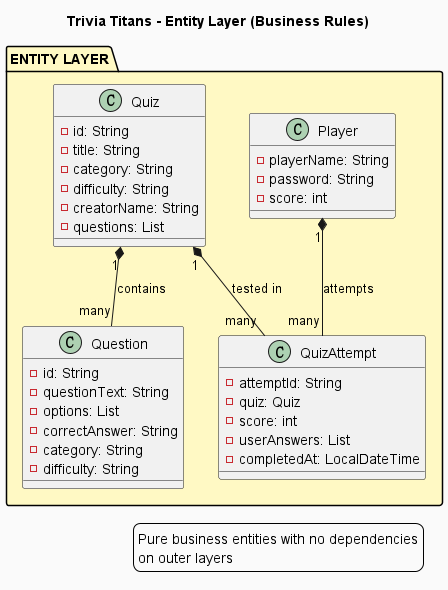

The diagram above was rendered by PlantUML. Its source (embedded in the PNG):
@startuml TriviaTitans_EntityLayer
skinparam backgroundColor #FAFAFA
title Trivia Titans - Entity Layer (Business Rules)

package "ENTITY LAYER" #FFF9C4 {
  class Player {
    -playerName: String
    -password: String
    -score: int
  }
  
  class Quiz {
    -id: String
    -title: String
    -category: String
    -difficulty: String
    -creatorName: String
    -questions: List
  }
  
  class Question {
    -id: String
    -questionText: String
    -options: List
    -correctAnswer: String
    -category: String
    -difficulty: String
  }
  
  class QuizAttempt {
    -attemptId: String
    -quiz: Quiz
    -score: int
    -userAnswers: List
    -completedAt: LocalDateTime
  }
  
  ' Relationships
  Quiz "1" *-- "many" Question : contains
  Player "1" *-- "many" QuizAttempt : attempts
  Quiz "1" *-- "many" QuizAttempt : tested in
}

legend right
  Pure business entities with no dependencies
  on outer layers
endlegend

@enduml